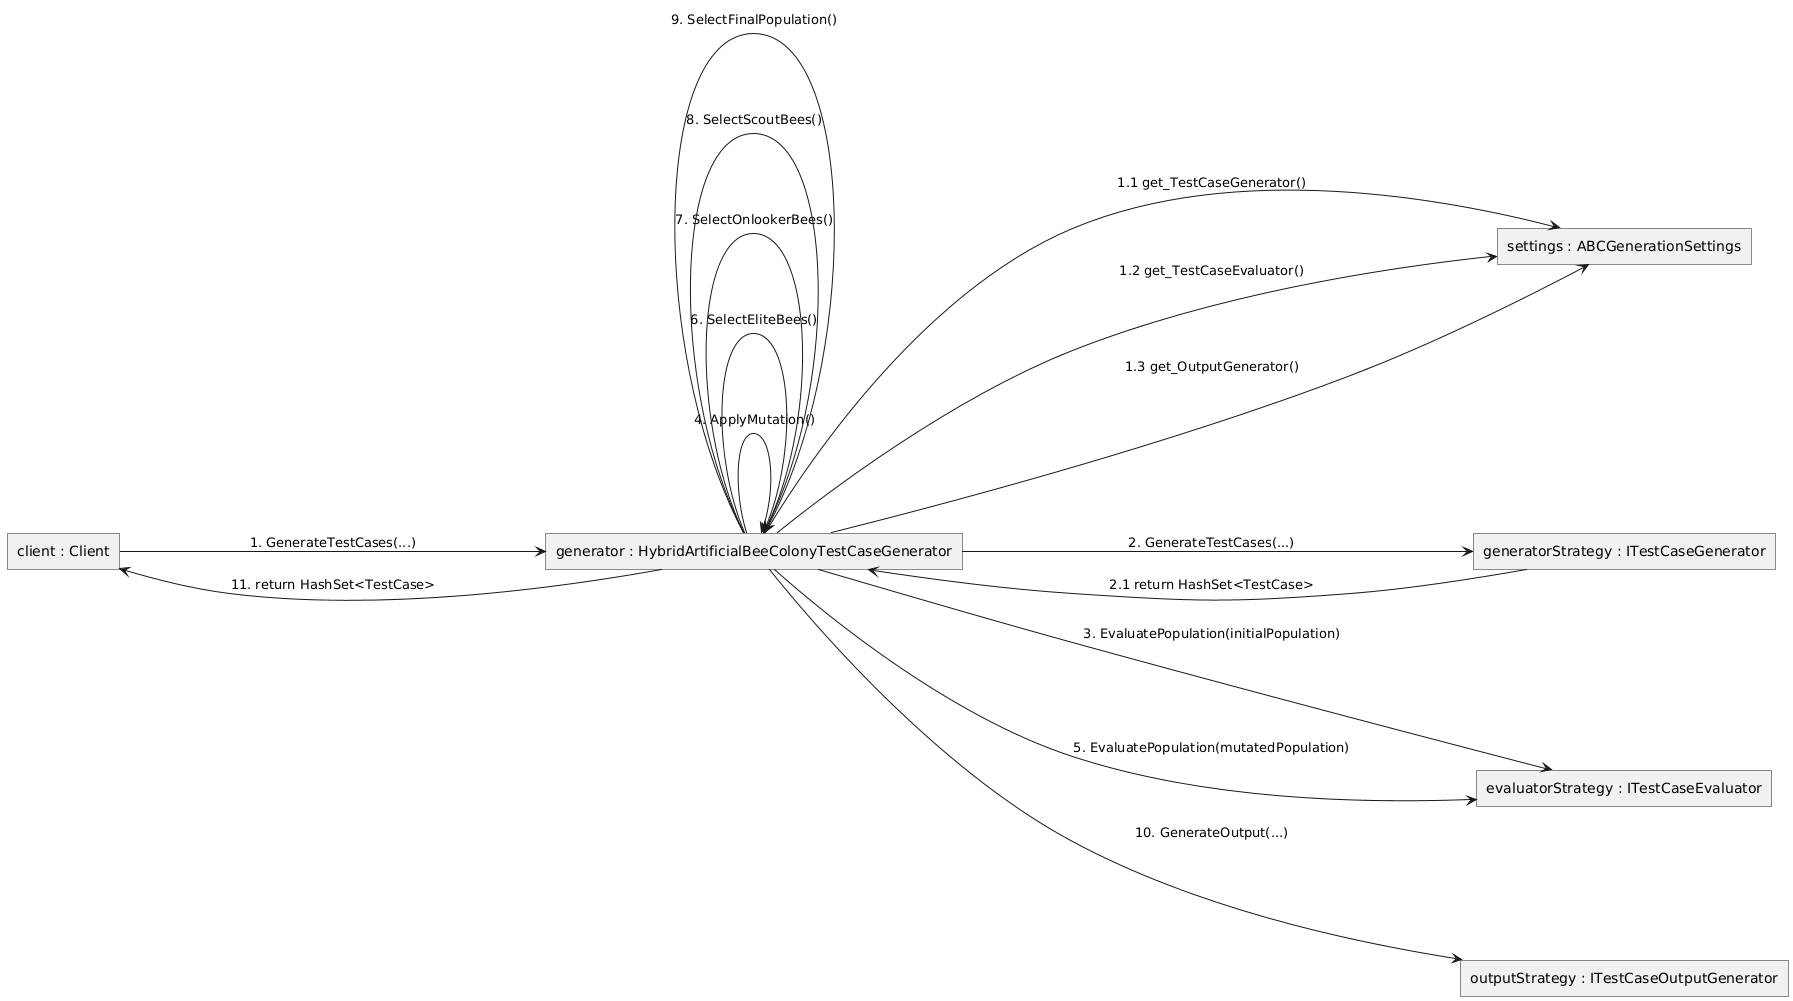

The diagram above was rendered by PlantUML. Its source (embedded in the PNG):
@startuml
' === Визуални настройки ===
skinparam shadowing false
skinparam roundcorner 0
skinparam nodesep 100
skinparam ranksep 220
left to right direction

' === Участници с "име : Клас" (валидно UML 2.x) ===
rectangle "client : Client" as client
rectangle "generator : HybridArtificialBeeColonyTestCaseGenerator" as generator
rectangle "settings : ABCGenerationSettings" as settings
rectangle "generatorStrategy : ITestCaseGenerator" as generatorStrategy
rectangle "evaluatorStrategy : ITestCaseEvaluator" as evaluatorStrategy
rectangle "outputStrategy : ITestCaseOutputGenerator" as outputStrategy

' === Връзки и номерация ===
client --> generator : 1. GenerateTestCases(...)

generator --> settings : 1.1 get_TestCaseGenerator()
generator --> settings : 1.2 get_TestCaseEvaluator()
generator --> settings : 1.3 get_OutputGenerator()

generator --> generatorStrategy : 2. GenerateTestCases(...)
generatorStrategy --> generator : 2.1 return HashSet<TestCase>

generator --> evaluatorStrategy : 3. EvaluatePopulation(initialPopulation)

generator --> generator : 4. ApplyMutation()
generator --> evaluatorStrategy : 5. EvaluatePopulation(mutatedPopulation)
generator --> generator : 6. SelectEliteBees()
generator --> generator : 7. SelectOnlookerBees()
generator --> generator : 8. SelectScoutBees()
generator --> generator : 9. SelectFinalPopulation()

generator --> outputStrategy : 10. GenerateOutput(...)
generator --> client : 11. return HashSet<TestCase>
@enduml